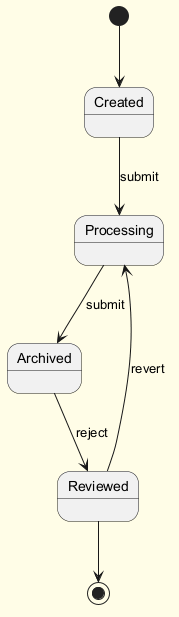

The diagram above was rendered by PlantUML. Its source (embedded in the PNG):
@startuml
skinparam backgroundColor #FFFDE7
skinparam classBackgroundColor #FFF9C4
skinparam classBorderColor #F57F17
[*] --> Created
Created --> Processing : submit
Processing --> Archived : submit
Archived --> Reviewed : reject
Reviewed --> Processing : revert
Reviewed --> [*]
@enduml